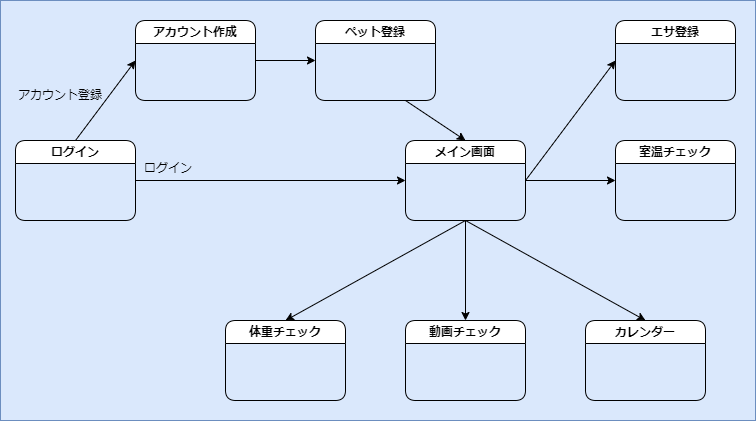

The diagram above was exported from draw.io. Its source (the exported page's mxGraphModel, read from the mxfile embedded in the PNG):
<mxGraphModel dx="1232" dy="1106" grid="1" gridSize="10" guides="1" tooltips="1" connect="1" arrows="1" fold="1" page="1" pageScale="1" pageWidth="827" pageHeight="1169" math="0" shadow="0">
  <root>
    <mxCell id="0" />
    <mxCell id="1" parent="0" />
    <mxCell id="DeUycmt0X08463PehL9C-1" value="" style="rounded=0;whiteSpace=wrap;html=1;fillColor=#dae8fc;strokeColor=#6c8ebf;" vertex="1" parent="1">
      <mxGeometry x="5" y="10" width="755" height="420" as="geometry" />
    </mxCell>
    <mxCell id="PpPs04ar7o8HJMIhWUTo-9" style="rounded=1;orthogonalLoop=1;jettySize=auto;html=1;entryX=0;entryY=0.5;entryDx=0;entryDy=0;exitX=0.5;exitY=0;exitDx=0;exitDy=0;strokeWidth=1;" parent="1" source="PpPs04ar7o8HJMIhWUTo-4" target="PpPs04ar7o8HJMIhWUTo-7" edge="1">
      <mxGeometry relative="1" as="geometry" />
    </mxCell>
    <mxCell id="PpPs04ar7o8HJMIhWUTo-23" style="edgeStyle=orthogonalEdgeStyle;rounded=0;orthogonalLoop=1;jettySize=auto;html=1;entryX=0;entryY=0.5;entryDx=0;entryDy=0;" parent="1" source="PpPs04ar7o8HJMIhWUTo-4" target="PpPs04ar7o8HJMIhWUTo-5" edge="1">
      <mxGeometry relative="1" as="geometry" />
    </mxCell>
    <mxCell id="PpPs04ar7o8HJMIhWUTo-4" value="ログイン" style="swimlane;whiteSpace=wrap;html=1;rounded=1;" parent="1" vertex="1">
      <mxGeometry x="20" y="150" width="120" height="80" as="geometry" />
    </mxCell>
    <mxCell id="PpPs04ar7o8HJMIhWUTo-18" style="rounded=0;orthogonalLoop=1;jettySize=auto;html=1;entryX=0;entryY=0.5;entryDx=0;entryDy=0;exitX=1;exitY=0.5;exitDx=0;exitDy=0;" parent="1" source="PpPs04ar7o8HJMIhWUTo-5" target="PpPs04ar7o8HJMIhWUTo-13" edge="1">
      <mxGeometry relative="1" as="geometry" />
    </mxCell>
    <mxCell id="PpPs04ar7o8HJMIhWUTo-5" value="メイン画面" style="swimlane;whiteSpace=wrap;html=1;rounded=1;" parent="1" vertex="1">
      <mxGeometry x="410" y="150" width="120" height="80" as="geometry">
        <mxRectangle x="280" y="160" width="90" height="30" as="alternateBounds" />
      </mxGeometry>
    </mxCell>
    <mxCell id="PpPs04ar7o8HJMIhWUTo-7" value="アカウント作成" style="swimlane;whiteSpace=wrap;html=1;rounded=1;startSize=23;" parent="1" vertex="1">
      <mxGeometry x="140" y="30" width="120" height="80" as="geometry" />
    </mxCell>
    <mxCell id="PpPs04ar7o8HJMIhWUTo-11" style="rounded=0;orthogonalLoop=1;jettySize=auto;html=1;entryX=0.5;entryY=0;entryDx=0;entryDy=0;exitX=0.75;exitY=1;exitDx=0;exitDy=0;" parent="1" source="PpPs04ar7o8HJMIhWUTo-8" target="PpPs04ar7o8HJMIhWUTo-5" edge="1">
      <mxGeometry relative="1" as="geometry" />
    </mxCell>
    <mxCell id="PpPs04ar7o8HJMIhWUTo-8" value="ペット登録" style="swimlane;whiteSpace=wrap;html=1;rounded=1;startSize=23;" parent="1" vertex="1">
      <mxGeometry x="320" y="30" width="120" height="80" as="geometry" />
    </mxCell>
    <mxCell id="PpPs04ar7o8HJMIhWUTo-10" style="rounded=1;orthogonalLoop=1;jettySize=auto;html=1;entryX=0;entryY=0.5;entryDx=0;entryDy=0;exitX=1;exitY=0.5;exitDx=0;exitDy=0;strokeWidth=1;" parent="1" source="PpPs04ar7o8HJMIhWUTo-7" target="PpPs04ar7o8HJMIhWUTo-8" edge="1">
      <mxGeometry relative="1" as="geometry">
        <mxPoint x="140" y="160" as="sourcePoint" />
        <mxPoint x="200" y="70" as="targetPoint" />
      </mxGeometry>
    </mxCell>
    <mxCell id="PpPs04ar7o8HJMIhWUTo-13" value="エサ登録" style="swimlane;whiteSpace=wrap;html=1;rounded=1;" parent="1" vertex="1">
      <mxGeometry x="620" y="30" width="120" height="80" as="geometry">
        <mxRectangle x="280" y="160" width="90" height="30" as="alternateBounds" />
      </mxGeometry>
    </mxCell>
    <mxCell id="PpPs04ar7o8HJMIhWUTo-14" value="室温チェック" style="swimlane;whiteSpace=wrap;html=1;rounded=1;" parent="1" vertex="1">
      <mxGeometry x="620" y="150" width="120" height="80" as="geometry">
        <mxRectangle x="280" y="160" width="90" height="30" as="alternateBounds" />
      </mxGeometry>
    </mxCell>
    <mxCell id="PpPs04ar7o8HJMIhWUTo-15" value="動画チェック" style="swimlane;whiteSpace=wrap;html=1;rounded=1;" parent="1" vertex="1">
      <mxGeometry x="410" y="330" width="120" height="80" as="geometry">
        <mxRectangle x="280" y="160" width="90" height="30" as="alternateBounds" />
      </mxGeometry>
    </mxCell>
    <mxCell id="PpPs04ar7o8HJMIhWUTo-16" value="体重チェック" style="swimlane;whiteSpace=wrap;html=1;rounded=1;" parent="1" vertex="1">
      <mxGeometry x="230" y="330" width="120" height="80" as="geometry">
        <mxRectangle x="280" y="160" width="90" height="30" as="alternateBounds" />
      </mxGeometry>
    </mxCell>
    <mxCell id="PpPs04ar7o8HJMIhWUTo-17" value="カレンダー" style="swimlane;whiteSpace=wrap;html=1;rounded=1;" parent="1" vertex="1">
      <mxGeometry x="590" y="330" width="120" height="80" as="geometry">
        <mxRectangle x="280" y="160" width="90" height="30" as="alternateBounds" />
      </mxGeometry>
    </mxCell>
    <mxCell id="PpPs04ar7o8HJMIhWUTo-19" style="rounded=0;orthogonalLoop=1;jettySize=auto;html=1;entryX=0;entryY=0.5;entryDx=0;entryDy=0;exitX=1;exitY=0.5;exitDx=0;exitDy=0;" parent="1" source="PpPs04ar7o8HJMIhWUTo-5" target="PpPs04ar7o8HJMIhWUTo-14" edge="1">
      <mxGeometry relative="1" as="geometry">
        <mxPoint x="540" y="200" as="sourcePoint" />
        <mxPoint x="630" y="80" as="targetPoint" />
      </mxGeometry>
    </mxCell>
    <mxCell id="PpPs04ar7o8HJMIhWUTo-20" style="rounded=0;orthogonalLoop=1;jettySize=auto;html=1;exitX=0.5;exitY=1;exitDx=0;exitDy=0;" parent="1" source="PpPs04ar7o8HJMIhWUTo-5" edge="1">
      <mxGeometry relative="1" as="geometry">
        <mxPoint x="540" y="200" as="sourcePoint" />
        <mxPoint x="470" y="330" as="targetPoint" />
      </mxGeometry>
    </mxCell>
    <mxCell id="PpPs04ar7o8HJMIhWUTo-21" style="rounded=0;orthogonalLoop=1;jettySize=auto;html=1;entryX=0.5;entryY=0;entryDx=0;entryDy=0;exitX=0.5;exitY=1;exitDx=0;exitDy=0;" parent="1" source="PpPs04ar7o8HJMIhWUTo-5" target="PpPs04ar7o8HJMIhWUTo-16" edge="1">
      <mxGeometry relative="1" as="geometry">
        <mxPoint x="540" y="200" as="sourcePoint" />
        <mxPoint x="620" y="460" as="targetPoint" />
      </mxGeometry>
    </mxCell>
    <mxCell id="PpPs04ar7o8HJMIhWUTo-22" style="rounded=0;orthogonalLoop=1;jettySize=auto;html=1;entryX=0.5;entryY=0;entryDx=0;entryDy=0;exitX=0.5;exitY=1;exitDx=0;exitDy=0;" parent="1" source="PpPs04ar7o8HJMIhWUTo-5" target="PpPs04ar7o8HJMIhWUTo-17" edge="1">
      <mxGeometry relative="1" as="geometry">
        <mxPoint x="530" y="200" as="sourcePoint" />
        <mxPoint x="620" y="570" as="targetPoint" />
      </mxGeometry>
    </mxCell>
    <mxCell id="PpPs04ar7o8HJMIhWUTo-25" value="ログイン" style="text;html=1;strokeColor=none;fillColor=none;align=center;verticalAlign=middle;whiteSpace=wrap;rounded=0;" parent="1" vertex="1">
      <mxGeometry x="143" y="163" width="60" height="30" as="geometry" />
    </mxCell>
    <mxCell id="PpPs04ar7o8HJMIhWUTo-26" value="アカウント登録" style="text;html=1;strokeColor=none;fillColor=none;align=center;verticalAlign=middle;whiteSpace=wrap;rounded=0;" parent="1" vertex="1">
      <mxGeometry x="20" y="90" width="90" height="30" as="geometry" />
    </mxCell>
  </root>
</mxGraphModel>